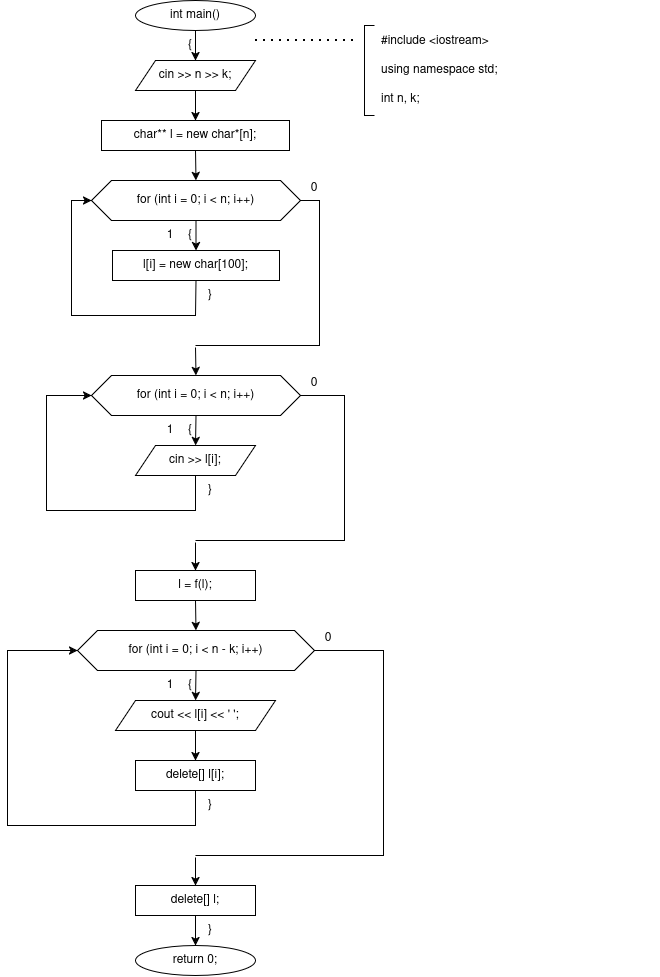

The diagram above was exported from draw.io. Its source (the exported page's mxGraphModel, read from the mxfile embedded in the PNG):
<mxGraphModel dx="2594" dy="1200" grid="1" gridSize="10" guides="1" tooltips="1" connect="1" arrows="1" fold="1" page="1" pageScale="1" pageWidth="827" pageHeight="1169" math="0" shadow="0">
  <root>
    <mxCell id="0" />
    <mxCell id="1" parent="0" />
    <mxCell id="43Z3oafCWOiMhUu-O9-O-52" parent="1" style="ellipse;whiteSpace=wrap;html=1;" value="int main()" vertex="1">
      <mxGeometry height="30" width="120" x="128" as="geometry" />
    </mxCell>
    <mxCell id="43Z3oafCWOiMhUu-O9-O-53" parent="1" style="text;html=1;whiteSpace=wrap;strokeColor=none;fillColor=none;align=center;verticalAlign=middle;rounded=0;" value="{" vertex="1">
      <mxGeometry height="16" width="20" x="173" y="37" as="geometry" />
    </mxCell>
    <mxCell id="43Z3oafCWOiMhUu-O9-O-54" parent="1" style="shape=parallelogram;perimeter=parallelogramPerimeter;whiteSpace=wrap;html=1;fixedSize=1;" value="cin &gt;&gt; n &gt;&gt; k;" vertex="1">
      <mxGeometry height="30" width="120" x="128" y="60" as="geometry" />
    </mxCell>
    <mxCell id="43Z3oafCWOiMhUu-O9-O-55" parent="1" style="rounded=0;whiteSpace=wrap;html=1;" value="char** l = new char*[n];" vertex="1">
      <mxGeometry height="30" width="188" x="94" y="120" as="geometry" />
    </mxCell>
    <mxCell id="43Z3oafCWOiMhUu-O9-O-56" parent="1" style="shape=hexagon;perimeter=hexagonPerimeter2;whiteSpace=wrap;html=1;fixedSize=1;" value="for (int i = 0; i &lt; n; i++)" vertex="1">
      <mxGeometry height="40" width="209" x="84" y="180" as="geometry" />
    </mxCell>
    <mxCell id="43Z3oafCWOiMhUu-O9-O-57" parent="1" style="text;html=1;whiteSpace=wrap;strokeColor=none;fillColor=none;align=center;verticalAlign=middle;rounded=0;" value="{" vertex="1">
      <mxGeometry height="16" width="20" x="173" y="227" as="geometry" />
    </mxCell>
    <mxCell id="43Z3oafCWOiMhUu-O9-O-58" parent="1" style="text;html=1;whiteSpace=wrap;strokeColor=none;fillColor=none;align=center;verticalAlign=middle;rounded=0;" value="1" vertex="1">
      <mxGeometry height="16" width="20" x="153" y="227" as="geometry" />
    </mxCell>
    <mxCell id="43Z3oafCWOiMhUu-O9-O-59" parent="1" style="text;html=1;whiteSpace=wrap;strokeColor=none;fillColor=none;align=center;verticalAlign=middle;rounded=0;" value="0" vertex="1">
      <mxGeometry height="16" width="20" x="297" y="180" as="geometry" />
    </mxCell>
    <mxCell id="43Z3oafCWOiMhUu-O9-O-60" parent="1" style="rounded=0;whiteSpace=wrap;html=1;" value="l[i] = new char[100];" vertex="1">
      <mxGeometry height="30" width="167" x="105" y="250" as="geometry" />
    </mxCell>
    <mxCell id="43Z3oafCWOiMhUu-O9-O-61" parent="1" style="text;html=1;whiteSpace=wrap;strokeColor=none;fillColor=none;align=center;verticalAlign=middle;rounded=0;" value="}" vertex="1">
      <mxGeometry height="16" width="20" x="193" y="287" as="geometry" />
    </mxCell>
    <mxCell id="43Z3oafCWOiMhUu-O9-O-62" parent="1" style="rounded=0;whiteSpace=wrap;html=1;fillColor=none;strokeColor=none;" value="" vertex="1">
      <mxGeometry height="2" width="2" x="187" y="345" as="geometry" />
    </mxCell>
    <mxCell id="43Z3oafCWOiMhUu-O9-O-63" parent="1" style="shape=hexagon;perimeter=hexagonPerimeter2;whiteSpace=wrap;html=1;fixedSize=1;" value="for (int i = 0; i &lt; n; i++)" vertex="1">
      <mxGeometry height="40" width="209" x="84" y="375" as="geometry" />
    </mxCell>
    <mxCell id="43Z3oafCWOiMhUu-O9-O-64" parent="1" style="text;html=1;whiteSpace=wrap;strokeColor=none;fillColor=none;align=center;verticalAlign=middle;rounded=0;" value="{" vertex="1">
      <mxGeometry height="16" width="20" x="173" y="422" as="geometry" />
    </mxCell>
    <mxCell id="43Z3oafCWOiMhUu-O9-O-65" parent="1" style="text;html=1;whiteSpace=wrap;strokeColor=none;fillColor=none;align=center;verticalAlign=middle;rounded=0;" value="1" vertex="1">
      <mxGeometry height="16" width="20" x="153" y="422" as="geometry" />
    </mxCell>
    <mxCell id="43Z3oafCWOiMhUu-O9-O-66" parent="1" style="text;html=1;whiteSpace=wrap;strokeColor=none;fillColor=none;align=center;verticalAlign=middle;rounded=0;" value="0" vertex="1">
      <mxGeometry height="16" width="20" x="297" y="375" as="geometry" />
    </mxCell>
    <mxCell id="43Z3oafCWOiMhUu-O9-O-67" parent="1" style="shape=parallelogram;perimeter=parallelogramPerimeter;whiteSpace=wrap;html=1;fixedSize=1;" value="cin &gt;&gt; l[i];" vertex="1">
      <mxGeometry height="30" width="120" x="128" y="445" as="geometry" />
    </mxCell>
    <mxCell id="43Z3oafCWOiMhUu-O9-O-68" parent="1" style="text;html=1;whiteSpace=wrap;strokeColor=none;fillColor=none;align=center;verticalAlign=middle;rounded=0;" value="}" vertex="1">
      <mxGeometry height="16" width="20" x="193" y="482" as="geometry" />
    </mxCell>
    <mxCell id="43Z3oafCWOiMhUu-O9-O-69" parent="1" style="rounded=0;whiteSpace=wrap;html=1;fillColor=none;strokeColor=none;" value="" vertex="1">
      <mxGeometry height="2" width="2" x="187" y="540" as="geometry" />
    </mxCell>
    <mxCell id="43Z3oafCWOiMhUu-O9-O-70" parent="1" style="rounded=0;whiteSpace=wrap;html=1;" value="l = f(l);" vertex="1">
      <mxGeometry height="30" width="120" x="128" y="570" as="geometry" />
    </mxCell>
    <mxCell id="43Z3oafCWOiMhUu-O9-O-71" parent="1" style="shape=hexagon;perimeter=hexagonPerimeter2;whiteSpace=wrap;html=1;fixedSize=1;" value="for (int i = 0; i &lt; n - k; i++)" vertex="1">
      <mxGeometry height="40" width="237" x="70" y="630" as="geometry" />
    </mxCell>
    <mxCell id="43Z3oafCWOiMhUu-O9-O-72" parent="1" style="text;html=1;whiteSpace=wrap;strokeColor=none;fillColor=none;align=center;verticalAlign=middle;rounded=0;" value="{" vertex="1">
      <mxGeometry height="16" width="20" x="173" y="677" as="geometry" />
    </mxCell>
    <mxCell id="43Z3oafCWOiMhUu-O9-O-73" parent="1" style="text;html=1;whiteSpace=wrap;strokeColor=none;fillColor=none;align=center;verticalAlign=middle;rounded=0;" value="1" vertex="1">
      <mxGeometry height="16" width="20" x="153" y="677" as="geometry" />
    </mxCell>
    <mxCell id="43Z3oafCWOiMhUu-O9-O-74" parent="1" style="text;html=1;whiteSpace=wrap;strokeColor=none;fillColor=none;align=center;verticalAlign=middle;rounded=0;" value="0" vertex="1">
      <mxGeometry height="16" width="20" x="311" y="630" as="geometry" />
    </mxCell>
    <mxCell id="43Z3oafCWOiMhUu-O9-O-75" parent="1" style="shape=parallelogram;perimeter=parallelogramPerimeter;whiteSpace=wrap;html=1;fixedSize=1;" value="cout &lt;&lt; l[i] &lt;&lt; ' ';" vertex="1">
      <mxGeometry height="30" width="160" x="108" y="700" as="geometry" />
    </mxCell>
    <mxCell id="43Z3oafCWOiMhUu-O9-O-76" parent="1" style="rounded=0;whiteSpace=wrap;html=1;" value="delete[] l[i];" vertex="1">
      <mxGeometry height="30" width="120" x="128" y="760" as="geometry" />
    </mxCell>
    <mxCell id="43Z3oafCWOiMhUu-O9-O-77" parent="1" style="text;html=1;whiteSpace=wrap;strokeColor=none;fillColor=none;align=center;verticalAlign=middle;rounded=0;" value="}" vertex="1">
      <mxGeometry height="16" width="20" x="193" y="797" as="geometry" />
    </mxCell>
    <mxCell id="43Z3oafCWOiMhUu-O9-O-78" parent="1" style="rounded=0;whiteSpace=wrap;html=1;fillColor=none;strokeColor=none;" value="" vertex="1">
      <mxGeometry height="2" width="2" x="187" y="855" as="geometry" />
    </mxCell>
    <mxCell id="43Z3oafCWOiMhUu-O9-O-79" parent="1" style="rounded=0;whiteSpace=wrap;html=1;" value="delete[] l;" vertex="1">
      <mxGeometry height="30" width="120" x="128" y="885" as="geometry" />
    </mxCell>
    <mxCell id="43Z3oafCWOiMhUu-O9-O-80" parent="1" style="text;html=1;whiteSpace=wrap;strokeColor=none;fillColor=none;align=center;verticalAlign=middle;rounded=0;" value="}" vertex="1">
      <mxGeometry height="16" width="20" x="193" y="922" as="geometry" />
    </mxCell>
    <mxCell id="43Z3oafCWOiMhUu-O9-O-81" parent="1" style="ellipse;whiteSpace=wrap;html=1;" value="return 0;" vertex="1">
      <mxGeometry height="30" width="120" x="128" y="945" as="geometry" />
    </mxCell>
    <mxCell id="43Z3oafCWOiMhUu-O9-O-82" parent="1" style="text;html=1;whiteSpace=wrap;strokeColor=none;fillColor=none;align=left;verticalAlign=middle;rounded=0;" value="&lt;div&gt;#include &amp;lt;iostream&amp;gt;&lt;/div&gt;&lt;div&gt;&lt;br&gt;&lt;/div&gt;&lt;div&gt;using namespace std;&lt;/div&gt;&lt;div&gt;&lt;br&gt;&lt;/div&gt;&lt;div&gt;int n, k;&lt;/div&gt;" vertex="1">
      <mxGeometry height="90" width="280" x="372" y="25" as="geometry" />
    </mxCell>
    <mxCell id="43Z3oafCWOiMhUu-O9-O-83" edge="1" parent="1" source="43Z3oafCWOiMhUu-O9-O-52" style="endArrow=classic;html=1;rounded=0;exitX=0.5;exitY=1;exitDx=0;exitDy=0;entryX=0.5;entryY=0;entryDx=0;entryDy=0;" target="43Z3oafCWOiMhUu-O9-O-54" value="">
      <mxGeometry relative="1" as="geometry" />
    </mxCell>
    <mxCell id="43Z3oafCWOiMhUu-O9-O-84" edge="1" parent="1" source="43Z3oafCWOiMhUu-O9-O-54" style="endArrow=classic;html=1;rounded=0;exitX=0.5;exitY=1;exitDx=0;exitDy=0;entryX=0.5;entryY=0;entryDx=0;entryDy=0;" target="43Z3oafCWOiMhUu-O9-O-55" value="">
      <mxGeometry relative="1" as="geometry" />
    </mxCell>
    <mxCell id="43Z3oafCWOiMhUu-O9-O-85" edge="1" parent="1" source="43Z3oafCWOiMhUu-O9-O-55" style="endArrow=classic;html=1;rounded=0;exitX=0.5;exitY=1;exitDx=0;exitDy=0;entryX=0.5;entryY=0;entryDx=0;entryDy=0;" target="43Z3oafCWOiMhUu-O9-O-56" value="">
      <mxGeometry relative="1" as="geometry" />
    </mxCell>
    <mxCell id="43Z3oafCWOiMhUu-O9-O-86" edge="1" parent="1" source="43Z3oafCWOiMhUu-O9-O-56" style="endArrow=classic;html=1;rounded=0;exitX=0.5;exitY=1;exitDx=0;exitDy=0;entryX=0.5;entryY=0;entryDx=0;entryDy=0;" target="43Z3oafCWOiMhUu-O9-O-60" value="">
      <mxGeometry relative="1" as="geometry" />
    </mxCell>
    <mxCell id="43Z3oafCWOiMhUu-O9-O-87" edge="1" parent="1" source="43Z3oafCWOiMhUu-O9-O-60" style="endArrow=classic;html=1;rounded=0;exitX=0.5;exitY=1;exitDx=0;exitDy=0;entryX=0;entryY=0.5;entryDx=0;entryDy=0;" target="43Z3oafCWOiMhUu-O9-O-56" value="">
      <mxGeometry relative="1" as="geometry">
        <Array as="points">
          <mxPoint x="188" y="315" />
          <mxPoint x="64" y="315" />
          <mxPoint x="64" y="200" />
        </Array>
      </mxGeometry>
    </mxCell>
    <mxCell id="43Z3oafCWOiMhUu-O9-O-88" edge="1" parent="1" source="43Z3oafCWOiMhUu-O9-O-56" style="endArrow=none;html=1;rounded=0;exitX=1;exitY=0.5;exitDx=0;exitDy=0;entryX=0.5;entryY=0;entryDx=0;entryDy=0;" target="43Z3oafCWOiMhUu-O9-O-62" value="">
      <mxGeometry relative="1" as="geometry">
        <Array as="points">
          <mxPoint x="312" y="200" />
          <mxPoint x="312" y="345" />
          <mxPoint x="188" y="345" />
        </Array>
      </mxGeometry>
    </mxCell>
    <mxCell id="43Z3oafCWOiMhUu-O9-O-89" edge="1" parent="1" source="43Z3oafCWOiMhUu-O9-O-62" style="endArrow=classic;html=1;rounded=0;exitX=0.5;exitY=1;exitDx=0;exitDy=0;entryX=0.5;entryY=0;entryDx=0;entryDy=0;" target="43Z3oafCWOiMhUu-O9-O-63" value="">
      <mxGeometry relative="1" as="geometry" />
    </mxCell>
    <mxCell id="43Z3oafCWOiMhUu-O9-O-90" edge="1" parent="1" source="43Z3oafCWOiMhUu-O9-O-63" style="endArrow=classic;html=1;rounded=0;exitX=0.5;exitY=1;exitDx=0;exitDy=0;entryX=0.5;entryY=0;entryDx=0;entryDy=0;" target="43Z3oafCWOiMhUu-O9-O-67" value="">
      <mxGeometry relative="1" as="geometry" />
    </mxCell>
    <mxCell id="43Z3oafCWOiMhUu-O9-O-91" edge="1" parent="1" source="43Z3oafCWOiMhUu-O9-O-67" style="endArrow=classic;html=1;rounded=0;exitX=0.5;exitY=1;exitDx=0;exitDy=0;entryX=0;entryY=0.5;entryDx=0;entryDy=0;" target="43Z3oafCWOiMhUu-O9-O-63" value="">
      <mxGeometry relative="1" as="geometry">
        <Array as="points">
          <mxPoint x="188" y="510" />
          <mxPoint x="39" y="510" />
          <mxPoint x="39" y="395" />
        </Array>
      </mxGeometry>
    </mxCell>
    <mxCell id="43Z3oafCWOiMhUu-O9-O-92" edge="1" parent="1" source="43Z3oafCWOiMhUu-O9-O-63" style="endArrow=none;html=1;rounded=0;exitX=1;exitY=0.5;exitDx=0;exitDy=0;entryX=0.5;entryY=0;entryDx=0;entryDy=0;" target="43Z3oafCWOiMhUu-O9-O-69" value="">
      <mxGeometry relative="1" as="geometry">
        <Array as="points">
          <mxPoint x="337" y="395" />
          <mxPoint x="337" y="540" />
          <mxPoint x="188" y="540" />
        </Array>
      </mxGeometry>
    </mxCell>
    <mxCell id="43Z3oafCWOiMhUu-O9-O-93" edge="1" parent="1" source="43Z3oafCWOiMhUu-O9-O-69" style="endArrow=classic;html=1;rounded=0;exitX=0.5;exitY=1;exitDx=0;exitDy=0;entryX=0.5;entryY=0;entryDx=0;entryDy=0;" target="43Z3oafCWOiMhUu-O9-O-70" value="">
      <mxGeometry relative="1" as="geometry" />
    </mxCell>
    <mxCell id="43Z3oafCWOiMhUu-O9-O-94" edge="1" parent="1" source="43Z3oafCWOiMhUu-O9-O-70" style="endArrow=classic;html=1;rounded=0;exitX=0.5;exitY=1;exitDx=0;exitDy=0;entryX=0.5;entryY=0;entryDx=0;entryDy=0;" target="43Z3oafCWOiMhUu-O9-O-71" value="">
      <mxGeometry relative="1" as="geometry" />
    </mxCell>
    <mxCell id="43Z3oafCWOiMhUu-O9-O-95" edge="1" parent="1" source="43Z3oafCWOiMhUu-O9-O-71" style="endArrow=classic;html=1;rounded=0;exitX=0.5;exitY=1;exitDx=0;exitDy=0;entryX=0.5;entryY=0;entryDx=0;entryDy=0;" target="43Z3oafCWOiMhUu-O9-O-75" value="">
      <mxGeometry relative="1" as="geometry" />
    </mxCell>
    <mxCell id="43Z3oafCWOiMhUu-O9-O-96" edge="1" parent="1" source="43Z3oafCWOiMhUu-O9-O-75" style="endArrow=classic;html=1;rounded=0;exitX=0.5;exitY=1;exitDx=0;exitDy=0;entryX=0.5;entryY=0;entryDx=0;entryDy=0;" target="43Z3oafCWOiMhUu-O9-O-76" value="">
      <mxGeometry relative="1" as="geometry" />
    </mxCell>
    <mxCell id="43Z3oafCWOiMhUu-O9-O-97" edge="1" parent="1" source="43Z3oafCWOiMhUu-O9-O-76" style="endArrow=classic;html=1;rounded=0;exitX=0.5;exitY=1;exitDx=0;exitDy=0;entryX=0;entryY=0.5;entryDx=0;entryDy=0;" target="43Z3oafCWOiMhUu-O9-O-71" value="">
      <mxGeometry relative="1" as="geometry">
        <Array as="points">
          <mxPoint x="188" y="825" />
          <mxPoint y="825" />
          <mxPoint y="650" />
        </Array>
      </mxGeometry>
    </mxCell>
    <mxCell id="43Z3oafCWOiMhUu-O9-O-98" edge="1" parent="1" source="43Z3oafCWOiMhUu-O9-O-71" style="endArrow=none;html=1;rounded=0;exitX=1;exitY=0.5;exitDx=0;exitDy=0;entryX=0.5;entryY=0;entryDx=0;entryDy=0;" target="43Z3oafCWOiMhUu-O9-O-78" value="">
      <mxGeometry relative="1" as="geometry">
        <Array as="points">
          <mxPoint x="376" y="650" />
          <mxPoint x="376" y="855" />
          <mxPoint x="188" y="855" />
        </Array>
      </mxGeometry>
    </mxCell>
    <mxCell id="43Z3oafCWOiMhUu-O9-O-99" edge="1" parent="1" source="43Z3oafCWOiMhUu-O9-O-78" style="endArrow=classic;html=1;rounded=0;exitX=0.5;exitY=1;exitDx=0;exitDy=0;entryX=0.5;entryY=0;entryDx=0;entryDy=0;" target="43Z3oafCWOiMhUu-O9-O-79" value="">
      <mxGeometry relative="1" as="geometry" />
    </mxCell>
    <mxCell id="43Z3oafCWOiMhUu-O9-O-100" edge="1" parent="1" source="43Z3oafCWOiMhUu-O9-O-79" style="endArrow=classic;html=1;rounded=0;exitX=0.5;exitY=1;exitDx=0;exitDy=0;entryX=0.5;entryY=0;entryDx=0;entryDy=0;" target="43Z3oafCWOiMhUu-O9-O-81" value="">
      <mxGeometry relative="1" as="geometry" />
    </mxCell>
    <mxCell id="43Z3oafCWOiMhUu-O9-O-101" edge="1" parent="1" style="endArrow=none;dashed=1;html=1;dashPattern=1 3;strokeWidth=2;rounded=0;" value="">
      <mxGeometry relative="1" as="geometry">
        <Array as="points">
          <mxPoint x="248" y="40" />
          <mxPoint x="347" y="40" />
        </Array>
        <mxPoint x="248" y="40" as="sourcePoint" />
        <mxPoint x="347" y="40" as="targetPoint" />
      </mxGeometry>
    </mxCell>
    <mxCell id="43Z3oafCWOiMhUu-O9-O-102" edge="1" parent="1" style="endArrow=none;html=1;rounded=0;" value="">
      <mxGeometry relative="1" as="geometry">
        <Array as="points">
          <mxPoint x="367" y="25" />
          <mxPoint x="357" y="25" />
          <mxPoint x="357" y="115" />
          <mxPoint x="367" y="115" />
        </Array>
        <mxPoint x="367" y="25" as="sourcePoint" />
        <mxPoint x="367" y="115" as="targetPoint" />
      </mxGeometry>
    </mxCell>
  </root>
</mxGraphModel>